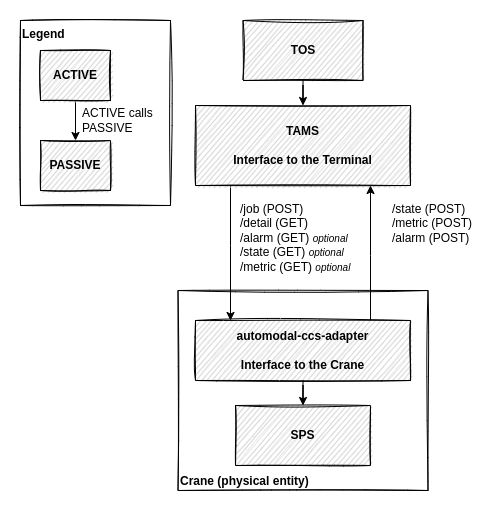

The diagram above was exported from draw.io. Its source (the exported page's mxGraphModel, read from the mxfile embedded in the PNG):
<mxGraphModel dx="-234" dy="772" grid="1" gridSize="10" guides="1" tooltips="1" connect="1" arrows="1" fold="1" page="1" pageScale="1" pageWidth="827" pageHeight="1169" math="0" shadow="0">
  <root>
    <mxCell id="0" />
    <mxCell id="1" parent="0" />
    <mxCell id="YlpsvoRlBKAarJqBE5dY-17" value="Legend" style="rounded=0;whiteSpace=wrap;html=1;align=left;verticalAlign=top;fontStyle=1;sketch=1;" parent="1" vertex="1">
      <mxGeometry x="1810" y="115" width="150" height="185" as="geometry" />
    </mxCell>
    <mxCell id="YlpsvoRlBKAarJqBE5dY-1" value="Crane (physical entity)" style="rounded=0;whiteSpace=wrap;html=1;align=left;verticalAlign=bottom;fontStyle=1;sketch=1;" parent="1" vertex="1">
      <mxGeometry x="1967.5" y="385" width="250" height="200" as="geometry" />
    </mxCell>
    <mxCell id="YlpsvoRlBKAarJqBE5dY-6" style="edgeStyle=orthogonalEdgeStyle;rounded=0;orthogonalLoop=1;jettySize=auto;html=1;" parent="1" source="YlpsvoRlBKAarJqBE5dY-2" target="YlpsvoRlBKAarJqBE5dY-3" edge="1">
      <mxGeometry relative="1" as="geometry">
        <Array as="points">
          <mxPoint x="2020" y="340" />
          <mxPoint x="2020" y="340" />
        </Array>
      </mxGeometry>
    </mxCell>
    <mxCell id="YlpsvoRlBKAarJqBE5dY-2" value="&lt;div align=&quot;center&quot;&gt;TAMS&lt;/div&gt;&lt;div&gt;&lt;br&gt;&lt;/div&gt;&lt;div&gt;Interface to the Terminal&lt;/div&gt;" style="rounded=0;whiteSpace=wrap;html=1;align=center;verticalAlign=middle;fontStyle=1;fillColor=#CCCCCC;strokeColor=default;sketch=1;" parent="1" vertex="1">
      <mxGeometry x="1985" y="200" width="215" height="80" as="geometry" />
    </mxCell>
    <mxCell id="YlpsvoRlBKAarJqBE5dY-7" style="edgeStyle=orthogonalEdgeStyle;rounded=0;orthogonalLoop=1;jettySize=auto;html=1;" parent="1" source="YlpsvoRlBKAarJqBE5dY-3" edge="1" target="YlpsvoRlBKAarJqBE5dY-2">
      <mxGeometry relative="1" as="geometry">
        <mxPoint x="2170" y="270" as="targetPoint" />
        <Array as="points">
          <mxPoint x="2160" y="350" />
          <mxPoint x="2160" y="350" />
        </Array>
      </mxGeometry>
    </mxCell>
    <mxCell id="YlpsvoRlBKAarJqBE5dY-11" style="edgeStyle=orthogonalEdgeStyle;rounded=0;orthogonalLoop=1;jettySize=auto;html=1;fontFamily=Helvetica;fontSize=10;" parent="1" source="YlpsvoRlBKAarJqBE5dY-3" target="YlpsvoRlBKAarJqBE5dY-10" edge="1">
      <mxGeometry relative="1" as="geometry" />
    </mxCell>
    <mxCell id="YlpsvoRlBKAarJqBE5dY-3" value="&lt;div&gt;automodal-ccs-adapter&lt;/div&gt;&lt;div&gt;&lt;br&gt;&lt;/div&gt;&lt;div&gt;Interface to the Crane&lt;br&gt;&lt;/div&gt;" style="rounded=0;whiteSpace=wrap;html=1;align=center;fontStyle=1;fillColor=#CCCCCC;strokeColor=default;sketch=1;" parent="1" vertex="1">
      <mxGeometry x="1985" y="415" width="215" height="60" as="geometry" />
    </mxCell>
    <mxCell id="YlpsvoRlBKAarJqBE5dY-8" value="&lt;div align=&quot;left&quot;&gt;/state (POST)&lt;br&gt;&lt;/div&gt;&lt;div align=&quot;left&quot;&gt;/metric (POST)&lt;/div&gt;&lt;div align=&quot;left&quot;&gt;/alarm (POST)&lt;br&gt;&lt;/div&gt;" style="text;html=1;strokeColor=none;fillColor=none;align=left;verticalAlign=top;whiteSpace=wrap;rounded=0;" parent="1" vertex="1">
      <mxGeometry x="2180" y="290" width="90" height="60" as="geometry" />
    </mxCell>
    <mxCell id="YlpsvoRlBKAarJqBE5dY-9" value="&lt;div&gt;/job (POST)&lt;br&gt;&lt;/div&gt;&lt;div&gt;/detail (GET)&lt;br&gt;&lt;/div&gt;&lt;div&gt;/alarm (GET) &lt;font style=&quot;font-size: 10px&quot;&gt;&lt;i&gt;optional&lt;/i&gt;&lt;/font&gt;&lt;br&gt;/state (GET) &lt;font style=&quot;font-size: 10px&quot;&gt;&lt;i&gt;optional&lt;/i&gt;&lt;/font&gt;&lt;/div&gt;&lt;div&gt;/metric (GET) &lt;font style=&quot;font-size: 10px&quot;&gt;&lt;i&gt;optional&lt;/i&gt;&lt;/font&gt;&lt;/div&gt;" style="text;html=1;strokeColor=none;fillColor=none;align=left;verticalAlign=top;whiteSpace=wrap;rounded=0;fontFamily=Helvetica;" parent="1" vertex="1">
      <mxGeometry x="2027.5" y="290" width="122.5" height="80" as="geometry" />
    </mxCell>
    <mxCell id="YlpsvoRlBKAarJqBE5dY-10" value="&lt;div&gt;SPS&lt;/div&gt;" style="rounded=0;whiteSpace=wrap;html=1;align=center;fillColor=#CCCCCC;strokeColor=default;sketch=1;fontStyle=1" parent="1" vertex="1">
      <mxGeometry x="2025" y="500" width="135" height="60" as="geometry" />
    </mxCell>
    <mxCell id="YlpsvoRlBKAarJqBE5dY-15" style="edgeStyle=orthogonalEdgeStyle;rounded=0;orthogonalLoop=1;jettySize=auto;html=1;fontFamily=Helvetica;fontSize=10;" parent="1" source="YlpsvoRlBKAarJqBE5dY-13" target="YlpsvoRlBKAarJqBE5dY-14" edge="1">
      <mxGeometry relative="1" as="geometry" />
    </mxCell>
    <mxCell id="YlpsvoRlBKAarJqBE5dY-13" value="ACTIVE" style="rounded=0;whiteSpace=wrap;html=1;align=center;fontStyle=1;fillColor=#CCCCCC;strokeColor=default;sketch=1;" parent="1" vertex="1">
      <mxGeometry x="1830" y="145" width="70" height="50" as="geometry" />
    </mxCell>
    <mxCell id="YlpsvoRlBKAarJqBE5dY-14" value="PASSIVE" style="rounded=0;whiteSpace=wrap;html=1;align=center;fontStyle=1;fillColor=#CCCCCC;strokeColor=default;sketch=1;" parent="1" vertex="1">
      <mxGeometry x="1830" y="235" width="70" height="50" as="geometry" />
    </mxCell>
    <mxCell id="YlpsvoRlBKAarJqBE5dY-16" value="ACTIVE calls PASSIVE" style="text;html=1;strokeColor=none;fillColor=none;align=left;verticalAlign=middle;whiteSpace=wrap;rounded=0;fontFamily=Helvetica;" parent="1" vertex="1">
      <mxGeometry x="1870" y="195" width="80" height="40" as="geometry" />
    </mxCell>
    <mxCell id="YlpsvoRlBKAarJqBE5dY-19" style="edgeStyle=orthogonalEdgeStyle;rounded=0;orthogonalLoop=1;jettySize=auto;html=1;fontFamily=Helvetica;fontSize=10;" parent="1" source="YlpsvoRlBKAarJqBE5dY-18" target="YlpsvoRlBKAarJqBE5dY-2" edge="1">
      <mxGeometry relative="1" as="geometry" />
    </mxCell>
    <mxCell id="YlpsvoRlBKAarJqBE5dY-18" value="TOS" style="rounded=0;whiteSpace=wrap;html=1;align=center;fontStyle=1;fillColor=#CCCCCC;strokeColor=default;sketch=1;arcSize=50;" parent="1" vertex="1">
      <mxGeometry x="2032.5" y="115" width="120" height="60" as="geometry" />
    </mxCell>
  </root>
</mxGraphModel>